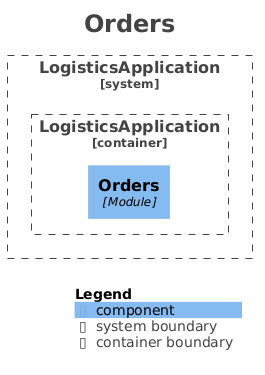

The diagram above was rendered by PlantUML. Its source (embedded in the PNG):
@startuml
title <size:24>Orders</size>

set separator none
top to bottom direction

<style>
  root {
    BackgroundColor: #ffffff
    FontColor: #444444
  }
</style>

!include <C4/C4>
!include <C4/C4_Context>
!include <C4/C4_Component>

System_Boundary("LogisticsApplication_boundary", "LogisticsApplication", $tags="") {
  Container_Boundary("LogisticsApplication.LogisticsApplication_boundary", "LogisticsApplication", $tags="") {
    Component(LogisticsApplication.LogisticsApplication.Orders, "Orders", $techn="Module", $descr="", $tags="", $link="")
  }

}

SHOW_LEGEND(true)
hide stereotypes
@enduml